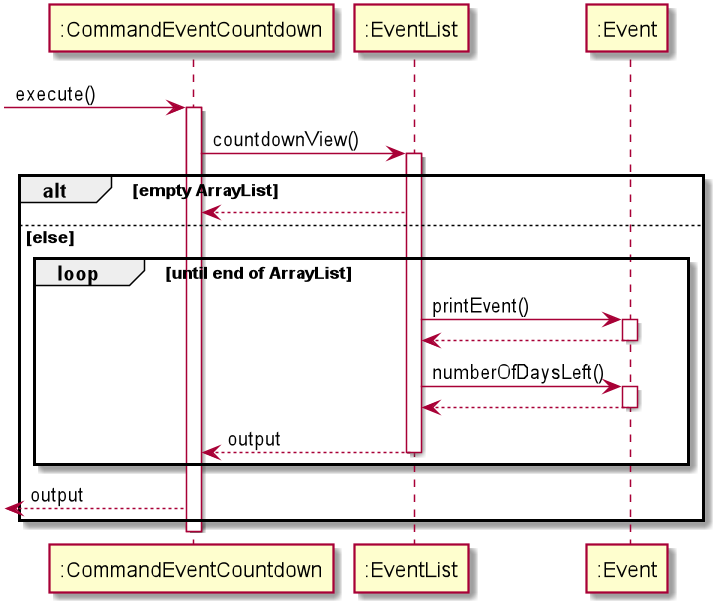

The diagram above was rendered by PlantUML. Its source (embedded in the PNG):
@startuml
 -> ":CommandEventCountdown" : execute()

activate  ":CommandEventCountdown"

":CommandEventCountdown" -> ":EventList":countdownView()
activate ":EventList"
alt empty ArrayList
    ":EventList" -->  ":CommandEventCountdown"
else else
    loop until end of ArrayList
        ":EventList" -> ":Event": printEvent()
        activate ":Event"
        ":Event" -->":EventList"
        deactivate ":Event"
        ":EventList" -> ":Event": numberOfDaysLeft()
        activate ":Event"
        ":Event" --> ":EventList"
        deactivate ":Event"
        return output

        deactivate ":EventList"
    end
     <-- ":CommandEventCountdown" : output
end

deactivate ":CommandEventCountdown"
@enduml